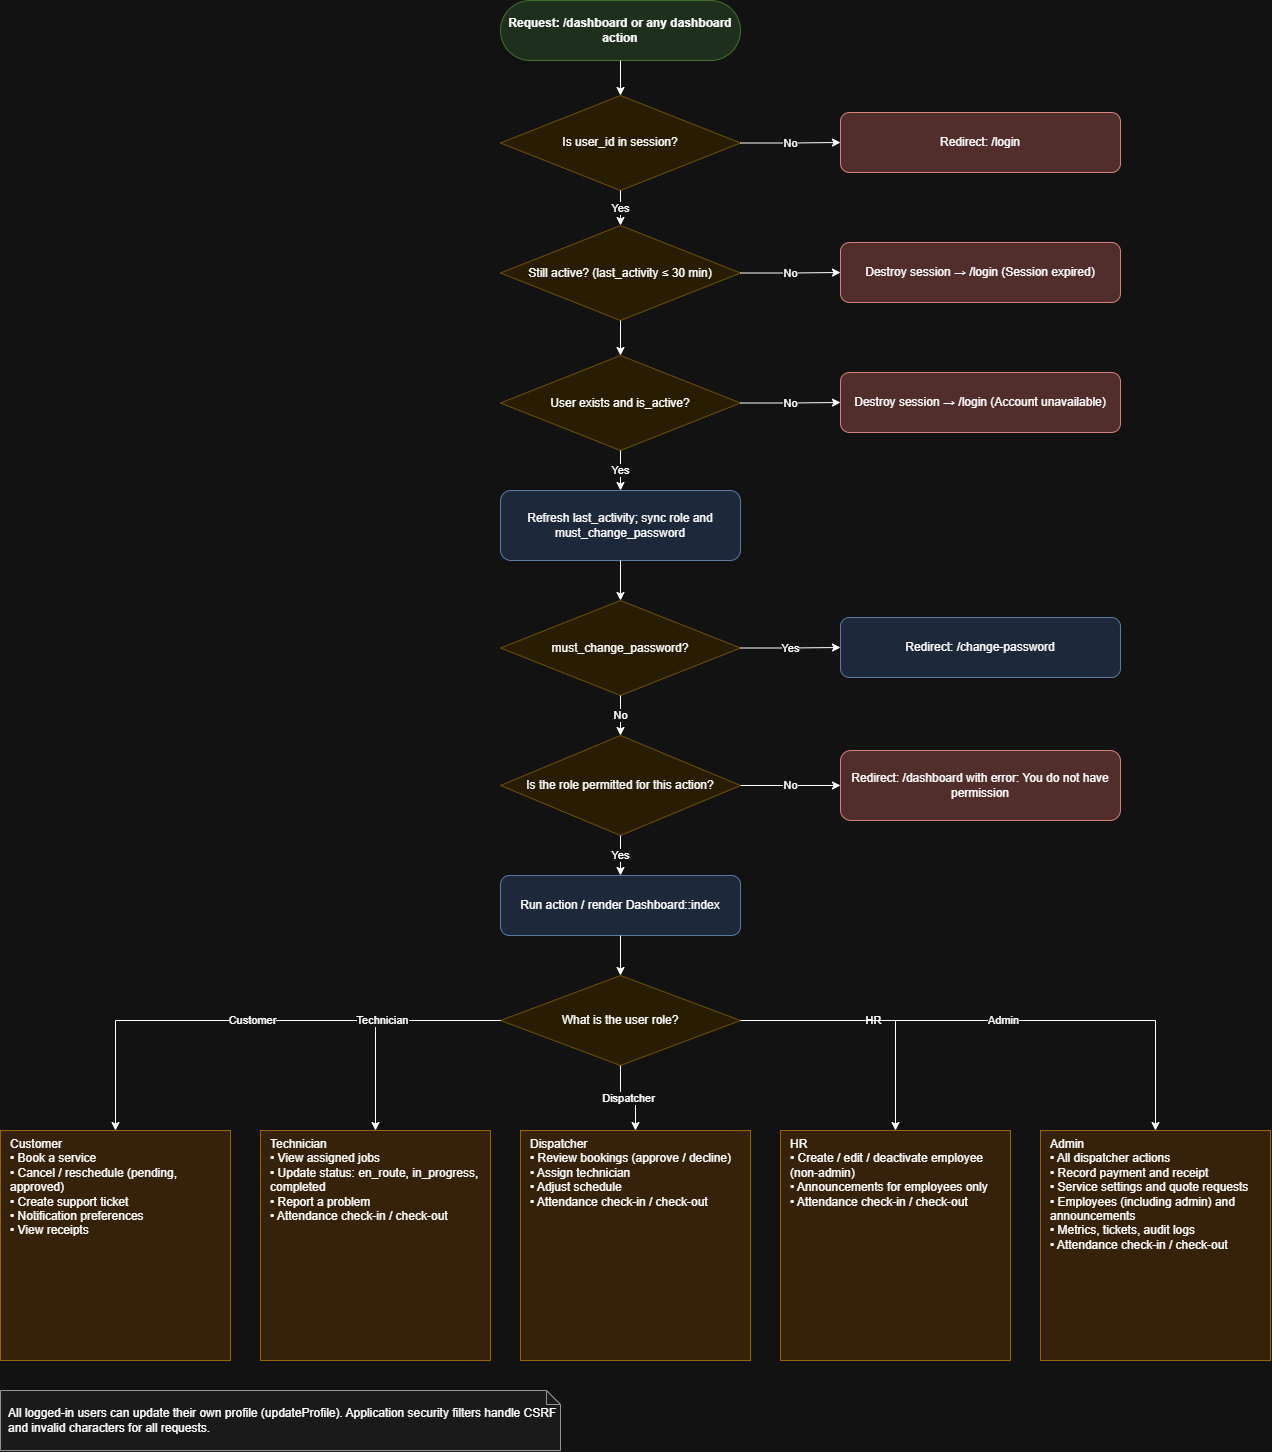

The diagram above was exported from draw.io. Its source (the exported page's mxGraphModel, read from the mxfile embedded in the PNG):
<mxGraphModel dx="2668" dy="1477" grid="1" gridSize="10" guides="1" tooltips="1" connect="1" arrows="1" fold="1" page="1" pageScale="1" pageWidth="1400" pageHeight="1500" math="0" shadow="0">
  <root>
    <mxCell id="0" />
    <mxCell id="1" parent="0" />
    <mxCell id="guard_G0" parent="1" style="rounded=1;arcSize=50;whiteSpace=wrap;html=1;fillColor=#d5e8d4;strokeColor=#82b366;fontStyle=1;" value="Request: /dashboard or any dashboard action" vertex="1">
      <mxGeometry height="60" width="240" x="520" y="20" as="geometry" />
    </mxCell>
    <mxCell id="guard_G1" parent="1" style="rhombus;whiteSpace=wrap;html=1;fillColor=#fff2cc;strokeColor=#d6b656;" value="Is user_id in session?" vertex="1">
      <mxGeometry height="95" width="240" x="520" y="115" as="geometry" />
    </mxCell>
    <mxCell id="guard_X1" parent="1" style="rounded=1;whiteSpace=wrap;html=1;fillColor=#f8cecc;strokeColor=#b85450;" value="Redirect: /login" vertex="1">
      <mxGeometry height="60" width="280" x="860" y="132" as="geometry" />
    </mxCell>
    <mxCell id="guard_G2" parent="1" style="rhombus;whiteSpace=wrap;html=1;fillColor=#fff2cc;strokeColor=#d6b656;" value="Still active? (last_activity ≤ 30 min)" vertex="1">
      <mxGeometry height="95" width="240" x="520" y="245" as="geometry" />
    </mxCell>
    <mxCell id="guard_X2" parent="1" style="rounded=1;whiteSpace=wrap;html=1;fillColor=#f8cecc;strokeColor=#b85450;" value="Destroy session → /login (Session expired)" vertex="1">
      <mxGeometry height="60" width="280" x="860" y="262" as="geometry" />
    </mxCell>
    <mxCell id="guard_G3" parent="1" style="rhombus;whiteSpace=wrap;html=1;fillColor=#fff2cc;strokeColor=#d6b656;" value="User exists and is_active?" vertex="1">
      <mxGeometry height="95" width="240" x="520" y="375" as="geometry" />
    </mxCell>
    <mxCell id="guard_X3" parent="1" style="rounded=1;whiteSpace=wrap;html=1;fillColor=#f8cecc;strokeColor=#b85450;" value="Destroy session → /login (Account unavailable)" vertex="1">
      <mxGeometry height="60" width="280" x="860" y="392" as="geometry" />
    </mxCell>
    <mxCell id="guard_G4" parent="1" style="rounded=1;whiteSpace=wrap;html=1;fillColor=#dae8fc;strokeColor=#6c8ebf;" value="Refresh last_activity; sync role and must_change_password" vertex="1">
      <mxGeometry height="70" width="240" x="520" y="510" as="geometry" />
    </mxCell>
    <mxCell id="guard_G5" parent="1" style="rhombus;whiteSpace=wrap;html=1;fillColor=#fff2cc;strokeColor=#d6b656;" value="must_change_password?" vertex="1">
      <mxGeometry height="95" width="240" x="520" y="620" as="geometry" />
    </mxCell>
    <mxCell id="guard_X5" parent="1" style="rounded=1;whiteSpace=wrap;html=1;fillColor=#dae8fc;strokeColor=#6c8ebf;" value="Redirect: /change-password" vertex="1">
      <mxGeometry height="60" width="280" x="860" y="637" as="geometry" />
    </mxCell>
    <mxCell id="guard_G6" parent="1" style="rhombus;whiteSpace=wrap;html=1;fillColor=#fff2cc;strokeColor=#d6b656;" value="Is the role permitted for this action?" vertex="1">
      <mxGeometry height="100" width="240" x="520" y="755" as="geometry" />
    </mxCell>
    <mxCell id="guard_X6" parent="1" style="rounded=1;whiteSpace=wrap;html=1;fillColor=#f8cecc;strokeColor=#b85450;" value="Redirect: /dashboard with error: You do not have permission" vertex="1">
      <mxGeometry height="70" width="280" x="860" y="770" as="geometry" />
    </mxCell>
    <mxCell id="guard_G7" parent="1" style="rounded=1;whiteSpace=wrap;html=1;fillColor=#dae8fc;strokeColor=#6c8ebf;" value="Run action / render Dashboard::index" vertex="1">
      <mxGeometry height="60" width="240" x="520" y="895" as="geometry" />
    </mxCell>
    <mxCell id="guard_G8" parent="1" style="rhombus;whiteSpace=wrap;html=1;fillColor=#fff2cc;strokeColor=#d6b656;" value="What is the user role?" vertex="1">
      <mxGeometry height="90" width="240" x="520" y="995" as="geometry" />
    </mxCell>
    <mxCell id="guard_Rc" parent="1" style="rounded=0;whiteSpace=wrap;html=1;align=left;spacingLeft=8;spacingRight=6;verticalAlign=top;fillColor=#ffe6cc;strokeColor=#d79b00;" value="Customer&lt;br&gt;• Book a service&lt;br&gt;• Cancel / reschedule (pending, approved)&lt;br&gt;• Create support ticket&lt;br&gt;• Notification preferences&lt;br&gt;• View receipts" vertex="1">
      <mxGeometry height="230" width="230" x="20" y="1150" as="geometry" />
    </mxCell>
    <mxCell id="guard_Rt" parent="1" style="rounded=0;whiteSpace=wrap;html=1;align=left;spacingLeft=8;spacingRight=6;verticalAlign=top;fillColor=#ffe6cc;strokeColor=#d79b00;" value="Technician&lt;br&gt;• View assigned jobs&lt;br&gt;• Update status: en_route, in_progress, completed&lt;br&gt;• Report a problem&lt;br&gt;• Attendance check-in / check-out" vertex="1">
      <mxGeometry height="230" width="230" x="280" y="1150" as="geometry" />
    </mxCell>
    <mxCell id="guard_Rd" parent="1" style="rounded=0;whiteSpace=wrap;html=1;align=left;spacingLeft=8;spacingRight=6;verticalAlign=top;fillColor=#ffe6cc;strokeColor=#d79b00;" value="Dispatcher&lt;br&gt;• Review bookings (approve / decline)&lt;br&gt;• Assign technician&lt;br&gt;• Adjust schedule&lt;br&gt;• Attendance check-in / check-out" vertex="1">
      <mxGeometry height="230" width="230" x="540" y="1150" as="geometry" />
    </mxCell>
    <mxCell id="guard_Rh" parent="1" style="rounded=0;whiteSpace=wrap;html=1;align=left;spacingLeft=8;spacingRight=6;verticalAlign=top;fillColor=#ffe6cc;strokeColor=#d79b00;" value="HR&lt;br&gt;• Create / edit / deactivate employee (non-admin)&lt;br&gt;• Announcements for employees only&lt;br&gt;• Attendance check-in / check-out" vertex="1">
      <mxGeometry height="230" width="230" x="800" y="1150" as="geometry" />
    </mxCell>
    <mxCell id="guard_Ra" parent="1" style="rounded=0;whiteSpace=wrap;html=1;align=left;spacingLeft=8;spacingRight=6;verticalAlign=top;fillColor=#ffe6cc;strokeColor=#d79b00;" value="Admin&lt;br&gt;• All dispatcher actions&lt;br&gt;• Record payment and receipt&lt;br&gt;• Service settings and quote requests&lt;br&gt;• Employees (including admin) and announcements&lt;br&gt;• Metrics, tickets, audit logs&lt;br&gt;• Attendance check-in / check-out" vertex="1">
      <mxGeometry height="230" width="230" x="1060" y="1150" as="geometry" />
    </mxCell>
    <mxCell id="guard_N" parent="1" style="shape=note;whiteSpace=wrap;html=1;fillColor=#f5f5f5;strokeColor=#666666;align=left;spacingLeft=6;size=14;" value="All logged-in users can update their own profile (updateProfile). Application security filters handle CSRF and invalid characters for all requests." vertex="1">
      <mxGeometry height="60" width="560" x="20" y="1410" as="geometry" />
    </mxCell>
    <mxCell id="guard_e0" edge="1" parent="1" source="guard_G0" style="edgeStyle=orthogonalEdgeStyle;rounded=0;html=1;endArrow=classic;labelBackgroundColor=#ffffff;" target="guard_G1" value="">
      <mxGeometry relative="1" as="geometry" />
    </mxCell>
    <mxCell id="guard_e1" edge="1" parent="1" source="guard_G2" style="edgeStyle=orthogonalEdgeStyle;rounded=0;html=1;endArrow=classic;labelBackgroundColor=#ffffff;" target="guard_G3" value="">
      <mxGeometry relative="1" as="geometry" />
    </mxCell>
    <mxCell id="guard_e2" edge="1" parent="1" source="guard_G4" style="edgeStyle=orthogonalEdgeStyle;rounded=0;html=1;endArrow=classic;labelBackgroundColor=#ffffff;" target="guard_G5" value="">
      <mxGeometry relative="1" as="geometry" />
    </mxCell>
    <mxCell id="guard_e3" edge="1" parent="1" source="guard_G7" style="edgeStyle=orthogonalEdgeStyle;rounded=0;html=1;endArrow=classic;labelBackgroundColor=#ffffff;" target="guard_G8" value="">
      <mxGeometry relative="1" as="geometry" />
    </mxCell>
    <mxCell id="guard_e4" edge="1" parent="1" source="guard_G3" style="edgeStyle=orthogonalEdgeStyle;rounded=0;html=1;endArrow=classic;labelBackgroundColor=#ffffff;" target="guard_G4" value="Yes">
      <mxGeometry relative="1" as="geometry" />
    </mxCell>
    <mxCell id="guard_e5" edge="1" parent="1" source="guard_G5" style="edgeStyle=orthogonalEdgeStyle;rounded=0;html=1;endArrow=classic;labelBackgroundColor=#ffffff;" target="guard_G6" value="No">
      <mxGeometry relative="1" as="geometry" />
    </mxCell>
    <mxCell id="guard_e6" edge="1" parent="1" source="guard_G6" style="edgeStyle=orthogonalEdgeStyle;rounded=0;html=1;endArrow=classic;labelBackgroundColor=#ffffff;" target="guard_G7" value="Yes">
      <mxGeometry relative="1" as="geometry" />
    </mxCell>
    <mxCell id="guard_e7" edge="1" parent="1" source="guard_G1" style="edgeStyle=orthogonalEdgeStyle;rounded=0;html=1;endArrow=classic;labelBackgroundColor=#ffffff;" target="guard_G2" value="Yes">
      <mxGeometry relative="1" as="geometry" />
    </mxCell>
    <mxCell id="guard_e8" edge="1" parent="1" source="guard_G1" style="edgeStyle=orthogonalEdgeStyle;rounded=0;html=1;endArrow=classic;labelBackgroundColor=#ffffff;exitX=1;exitY=0.5;exitDx=0;exitDy=0;entryX=0;entryY=0.5;entryDx=0;entryDy=0;" target="guard_X1" value="No">
      <mxGeometry relative="1" as="geometry" />
    </mxCell>
    <mxCell id="guard_e9" edge="1" parent="1" source="guard_G2" style="edgeStyle=orthogonalEdgeStyle;rounded=0;html=1;endArrow=classic;labelBackgroundColor=#ffffff;exitX=1;exitY=0.5;exitDx=0;exitDy=0;entryX=0;entryY=0.5;entryDx=0;entryDy=0;" target="guard_X2" value="No">
      <mxGeometry relative="1" as="geometry" />
    </mxCell>
    <mxCell id="guard_e10" edge="1" parent="1" source="guard_G3" style="edgeStyle=orthogonalEdgeStyle;rounded=0;html=1;endArrow=classic;labelBackgroundColor=#ffffff;exitX=1;exitY=0.5;exitDx=0;exitDy=0;entryX=0;entryY=0.5;entryDx=0;entryDy=0;" target="guard_X3" value="No">
      <mxGeometry relative="1" as="geometry" />
    </mxCell>
    <mxCell id="guard_e11" edge="1" parent="1" source="guard_G5" style="edgeStyle=orthogonalEdgeStyle;rounded=0;html=1;endArrow=classic;labelBackgroundColor=#ffffff;exitX=1;exitY=0.5;exitDx=0;exitDy=0;entryX=0;entryY=0.5;entryDx=0;entryDy=0;" target="guard_X5" value="Yes">
      <mxGeometry relative="1" as="geometry" />
    </mxCell>
    <mxCell id="guard_e12" edge="1" parent="1" source="guard_G6" style="edgeStyle=orthogonalEdgeStyle;rounded=0;html=1;endArrow=classic;labelBackgroundColor=#ffffff;exitX=1;exitY=0.5;exitDx=0;exitDy=0;entryX=0;entryY=0.5;entryDx=0;entryDy=0;" target="guard_X6" value="No">
      <mxGeometry relative="1" as="geometry" />
    </mxCell>
    <mxCell id="guard_e13" edge="1" parent="1" source="guard_G8" style="edgeStyle=orthogonalEdgeStyle;rounded=0;html=1;endArrow=classic;labelBackgroundColor=#ffffff;entryX=0.5;entryY=0;entryDx=0;entryDy=0;" target="guard_Rc" value="Customer">
      <mxGeometry relative="1" as="geometry" />
    </mxCell>
    <mxCell id="guard_e14" edge="1" parent="1" source="guard_G8" style="edgeStyle=orthogonalEdgeStyle;rounded=0;html=1;endArrow=classic;labelBackgroundColor=#ffffff;entryX=0.5;entryY=0;entryDx=0;entryDy=0;" target="guard_Rt" value="Technician">
      <mxGeometry relative="1" as="geometry" />
    </mxCell>
    <mxCell id="guard_e15" edge="1" parent="1" source="guard_G8" style="edgeStyle=orthogonalEdgeStyle;rounded=0;html=1;endArrow=classic;labelBackgroundColor=#ffffff;entryX=0.5;entryY=0;entryDx=0;entryDy=0;" target="guard_Rd" value="Dispatcher">
      <mxGeometry relative="1" as="geometry" />
    </mxCell>
    <mxCell id="guard_e16" edge="1" parent="1" source="guard_G8" style="edgeStyle=orthogonalEdgeStyle;rounded=0;html=1;endArrow=classic;labelBackgroundColor=#ffffff;entryX=0.5;entryY=0;entryDx=0;entryDy=0;" target="guard_Rh" value="HR">
      <mxGeometry relative="1" as="geometry" />
    </mxCell>
    <mxCell id="guard_e17" edge="1" parent="1" source="guard_G8" style="edgeStyle=orthogonalEdgeStyle;rounded=0;html=1;endArrow=classic;labelBackgroundColor=#ffffff;entryX=0.5;entryY=0;entryDx=0;entryDy=0;" target="guard_Ra" value="Admin">
      <mxGeometry relative="1" as="geometry" />
    </mxCell>
  </root>
</mxGraphModel>